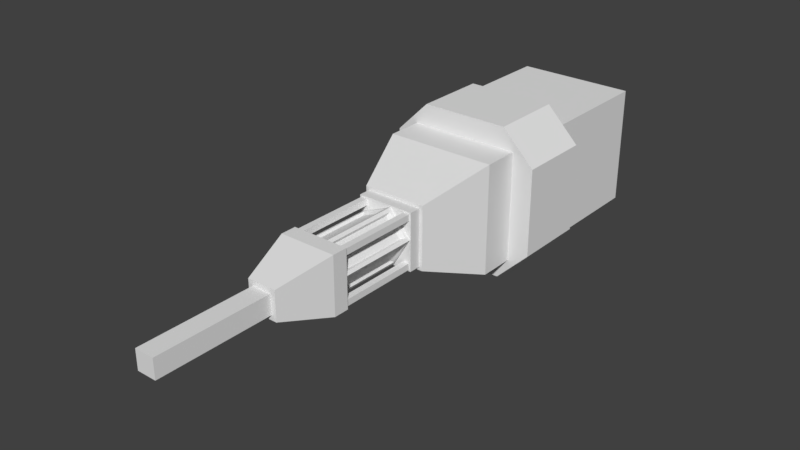 # Source: test-laser-gun.blend  (saved by Blender 2.79.0; exported with 4.5.12 LTS)
import bpy
from mathutils import Matrix  # noqa: F401  (used for matrix-valued properties, if any)

bpy.ops.wm.read_factory_settings(use_empty=True)
scene = bpy.context.scene
scene.name = 'Scene'

# ---- collections
col_collection_1 = bpy.data.collections.new('Collection 1'); scene.collection.children.link(col_collection_1)

# ---- materials (node trees are filled in below, after node groups)
mat_material = bpy.data.materials.new('Material')
mat_material.alpha_threshold = 0.0
mat_material.use_transparent_shadow = False
mat_material.roughness = 0.5
mat_material.line_color = (0.0, 0.0, 0.0, 1.0)

# ---- material node trees

# ---- world
world_world = bpy.data.worlds.new('World'); scene.world = world_world
world_world.color = (0.05088, 0.05088, 0.05088)
world_world.use_sun_shadow = False
world_world.sun_shadow_jitter_overblur = 0.0
world_world.cycles.sampling_method = 'MANUAL'

# ---- meshes
me_lasergunrotator = bpy.data.meshes.new('LaserGunRotator')
me_lasergunrotator.from_pydata([(-0.00809, -0.7018, 0.07412), (-0.00809, -0.9116, 0.07412), (0.06799, -0.7018, 0.0306), (0.06799, -0.9116, 0.0306), (0.03702, -0.7018, -0.06472), (0.03702, -0.9116, -0.06472), (-0.03702, -0.7018, -0.06472), (-0.03702, -0.9116, -0.06472), (-0.06799, -0.7018, 0.0306), (-0.06799, -0.9116, 0.0306), (0.00809, -0.7018, 0.07412), (0.00809, -0.9116, 0.07412), (0.05011, -0.9116, -0.05521), (0.05011, -0.7018, -0.05521), (-0.05011, -0.7018, -0.05521), (-0.05011, -0.9116, -0.05521), (-0.07299, -0.9116, 0.01521), (-0.07299, -0.7018, 0.01521), (-8.196e-08, -0.6918, 0.08), (0.07299, -0.7018, 0.01521), (0.07299, -0.9116, 0.01521), (-8.196e-08, -0.9216, 0.08), (-0.04702, -0.9216, -0.06472), (-0.04702, -0.6918, -0.06472), (-0.07608, -0.6918, 0.02472), (-0.07608, -0.9216, 0.02472), (0.07608, -0.9216, 0.02472), (0.07608, -0.6918, 0.02472), (0.04702, -0.6918, -0.06472), (0.04702, -0.9216, -0.06472), (-0.0072, -0.7134, 0.06597), (-0.0072, -0.9, 0.06597), (0.03295, -0.9, -0.0576), (0.03295, -0.7134, -0.0576), (-0.03295, -0.7134, -0.0576), (-0.03295, -0.9, -0.0576), (-0.06051, -0.9, 0.02723), (-0.06051, -0.7134, 0.02723), (0.0072, -0.7134, 0.06597), (0.06051, -0.7134, 0.02723), (0.06051, -0.9, 0.02723), (0.0072, -0.9, 0.06597), (-0.0446, -0.9, -0.04914), (-0.0446, -0.7134, -0.04914), (-0.06496, -0.7134, 0.01354), (-0.06496, -0.9, 0.01354), (0.06496, -0.9, 0.01354), (0.06496, -0.7134, 0.01354), (0.0446, -0.7134, -0.04914), (0.0446, -0.9, -0.04914)], [], [(1, 0, 30, 31), (15, 16, 45, 42), (9, 1, 31, 36), (26, 21, 25, 22, 29), (17, 14, 43, 44), (0, 8, 37, 30), (18, 27, 28, 23, 24), (0, 1, 21, 18), (5, 4, 28, 29), (4, 6, 23, 28), (7, 5, 29, 22), (6, 7, 22, 23), (9, 8, 24, 25), (8, 0, 18, 24), (1, 9, 25, 21), (10, 2, 27, 18), (3, 11, 21, 26), (11, 10, 18, 21), (2, 3, 26, 27), (15, 14, 23, 22), (14, 17, 24, 23), (16, 15, 22, 25), (17, 16, 25, 24), (20, 19, 27, 26), (19, 13, 28, 27), (12, 20, 26, 29), (13, 12, 29, 28), (38, 41, 40, 39), (47, 46, 49, 48), (33, 32, 35, 34), (43, 42, 45, 44), (37, 36, 31, 30), (16, 17, 44, 45), (4, 5, 32, 33), (2, 10, 38, 39), (6, 4, 33, 34), (11, 3, 40, 41), (19, 20, 46, 47), (5, 7, 35, 32), (10, 11, 41, 38), (13, 19, 47, 48), (7, 6, 34, 35), (3, 2, 39, 40), (20, 12, 49, 46), (8, 9, 36, 37), (14, 15, 42, 43), (12, 13, 48, 49)])
me_lasergunrotator.materials.append(mat_material)
me_lasergunrotator.use_remesh_preserve_volume = False
me_lasergunrotator.use_remesh_preserve_attributes = False
me_lasergunrotator.use_mirror_vertex_groups = False
me_lasergunrotator.update()
me_laserguncasing = bpy.data.meshes.new('LaserGunCasing')
me_laserguncasing.from_pydata([(0.1685, 0.1685, -0.1685), (0.1685, -0.1685, -0.1685), (-0.1685, -0.1685, -0.1685), (-0.1685, 0.1685, -0.1685), (0.1685, 0.1685, 0.1685), (0.1685, -0.1685, 0.1685), (-0.1685, -0.1685, 0.1685), (-0.1685, 0.1685, 0.1685), (0.1559, -0.3757, -0.1559), (-0.0813, -0.9216, 0.0813), (0.0813, -0.9216, 0.0813), (-0.1559, -0.3757, -0.1559), (0.1559, -0.3757, 0.1559), (0.0813, -0.9216, -0.0813), (-0.0813, -0.9216, -0.0813), (-0.1559, -0.3757, 0.1559), (0.0813, -0.658, -0.0813), (-0.0813, -0.658, -0.0813), (0.0813, -0.658, 0.0813), (-0.0813, -0.658, 0.0813), (0.0275, -1.112, -0.0275), (-0.0275, -1.112, -0.0275), (0.0275, -1.112, 0.0275), (-0.0275, -1.112, 0.0275), (0.0275, -1.438, -0.0275), (-0.0275, -1.438, -0.0275), (0.0275, -1.438, 0.0275), (-0.0275, -1.438, 0.0275), (0.2169, -0.1685, -0.1245), (0.1245, -0.1685, -0.2169), (0.1245, -0.3757, -0.2169), (0.2169, -0.3757, -0.1245), (-0.2169, -0.3757, -0.1245), (-0.1245, -0.3757, -0.2169), (-0.1245, -0.1685, -0.2169), (-0.2169, -0.1685, -0.1245), (0.1245, -0.1685, 0.2169), (0.2169, -0.1685, 0.1245), (0.2169, -0.3757, 0.1245), (0.1245, -0.3757, 0.2169), (-0.1245, -0.3757, 0.2169), (-0.2169, -0.3757, 0.1245), (-0.2169, -0.1685, 0.1245), (-0.1245, -0.1685, 0.2169), (0.0813, -0.9653, -0.0813), (0.04148, -1.112, -0.04148), (-0.04148, -1.112, -0.04148), (-0.0813, -0.9653, -0.0813), (0.0813, -0.9653, 0.0813), (0.04148, -1.112, 0.04148), (-0.04148, -1.112, 0.04148), (-0.0813, -0.9653, 0.0813), (0.09049, -0.658, -0.09049), (0.1559, -0.4767, -0.1559), (-0.09049, -0.658, -0.09049), (-0.1559, -0.4767, -0.1559), (0.09049, -0.658, 0.09049), (0.1559, -0.4767, 0.1559), (-0.09049, -0.658, 0.09049), (-0.1559, -0.4767, 0.1559), (0.0813, -0.6918, 0.0813), (0.0813, -0.6918, -0.0813), (-0.0813, -0.6918, -0.0813), (-0.0813, -0.6918, 0.0813), (0.05869, -0.9216, 0.07657), (0.07657, -0.9216, 0.07657), (0.07657, -0.9216, 0.05869), (0.05869, -0.9216, 0.05869), (0.07657, -0.6918, 0.07657), (0.07657, -0.6918, 0.05869), (0.05869, -0.6918, 0.05869), (0.05869, -0.6918, 0.07657), (-0.07657, -0.9216, 0.07657), (-0.05869, -0.9216, 0.07657), (-0.05869, -0.9216, 0.05869), (-0.07657, -0.9216, 0.05869), (-0.05869, -0.6918, 0.07657), (-0.05869, -0.6918, 0.05869), (-0.07657, -0.6918, 0.05869), (-0.07657, -0.6918, 0.07657), (0.05869, -0.9216, -0.05869), (0.07657, -0.9216, -0.05869), (0.07657, -0.9216, -0.07657), (0.05869, -0.9216, -0.07657), (0.07657, -0.6918, -0.05869), (0.07657, -0.6918, -0.07657), (0.05869, -0.6918, -0.07657), (0.05869, -0.6918, -0.05869), (-0.07657, -0.9216, -0.05869), (-0.05869, -0.9216, -0.05869), (-0.05869, -0.9216, -0.07657), (-0.07657, -0.9216, -0.07657), (-0.05869, -0.6918, -0.05869), (-0.05869, -0.6918, -0.07657), (-0.07657, -0.6918, -0.07657), (-0.07657, -0.6918, -0.05869)], [], [(0, 1, 2, 3), (4, 7, 6, 5), (0, 4, 5, 1), (1, 5, 6, 2), (2, 6, 7, 3), (4, 0, 3, 7), (34, 35, 42, 43, 36, 37, 28, 29), (29, 30, 33, 34), (32, 41, 42, 35), (36, 43, 40, 39), (30, 31, 38, 39, 40, 41, 32, 33), (52, 56, 58, 54), (8, 53, 55, 11), (55, 59, 15, 11), (12, 15, 59, 57), (13, 10, 48, 44), (10, 9, 51, 48), (45, 49, 50, 46), (9, 14, 47, 51), (24, 26, 27, 25), (22, 23, 27, 26), (20, 22, 26, 24), (23, 21, 25, 27), (21, 20, 24, 25), (28, 31, 30, 29), (32, 35, 34, 33), (36, 39, 38, 37), (40, 43, 42, 41), (28, 37, 38, 31), (45, 46, 47, 44), (44, 48, 49, 45), (46, 50, 51, 47), (48, 51, 50, 49), (14, 13, 44, 47), (52, 54, 55, 53), (53, 57, 56, 52), (54, 58, 59, 55), (57, 59, 58, 56), (8, 12, 57, 53), (60, 63, 62, 61), (10, 13, 14, 9), (16, 18, 60, 61), (18, 19, 63, 60), (19, 17, 62, 63), (17, 16, 61, 62), (68, 69, 70, 71), (65, 64, 67, 66), (67, 70, 69, 66), (64, 71, 70, 67), (65, 68, 71, 64), (66, 69, 68, 65), (76, 77, 78, 79), (73, 72, 75, 74), (75, 78, 77, 74), (72, 79, 78, 75), (73, 76, 79, 72), (74, 77, 76, 73), (84, 85, 86, 87), (81, 80, 83, 82), (83, 86, 85, 82), (80, 87, 86, 83), (81, 84, 87, 80), (82, 85, 84, 81), (92, 93, 94, 95), (89, 88, 91, 90), (91, 94, 93, 90), (88, 95, 94, 91), (89, 92, 95, 88), (90, 93, 92, 89)])
me_laserguncasing.materials.append(mat_material)
me_laserguncasing.use_remesh_preserve_volume = False
me_laserguncasing.use_remesh_preserve_attributes = False
me_laserguncasing.use_mirror_vertex_groups = False
me_laserguncasing.update()

# ---- objects
ob_lasergunrotator = bpy.data.objects.new('LaserGunRotator', me_lasergunrotator)
ob_laserguncasing = bpy.data.objects.new('LaserGunCasing', me_laserguncasing)

# ---- transforms, parenting, visibility, modifiers, constraints
ob_lasergunrotator.location = (0.0, 0.0, 0.0)
ob_lasergunrotator.rotation_euler = (0.0, 3.998, 0.0)
ob_lasergunrotator.lock_rotations_4d = False
ob_lasergunrotator.empty_display_type = 'ARROWS'
ob_lasergunrotator.lineart.crease_threshold = 0.0
ob_laserguncasing.location = (0.0, 0.0, 0.0)
ob_laserguncasing.lock_rotations_4d = False
ob_laserguncasing.empty_display_type = 'ARROWS'
ob_laserguncasing.lineart.crease_threshold = 0.0

# ---- collection membership
col_collection_1.objects.link(ob_lasergunrotator)
col_collection_1.objects.link(ob_laserguncasing)

# ---- scene / render settings (as saved in the file)
scene.frame_start = 1; scene.frame_end = 56; scene.frame_set(36)
scene.render.engine = 'BLENDER_EEVEE_NEXT'
scene.render.resolution_percentage = 50
scene.render.dither_intensity = 0.0
scene.cycles.use_denoising = False
scene.cycles.samples = 128
scene.cycles.sampling_pattern = 'TABULATED_SOBOL'
scene.cycles.use_adaptive_sampling = False
scene.cycles.use_light_tree = False
scene.cycles.blur_glossy = 0.0
scene.cycles.sample_clamp_indirect = 0.0
scene.view_settings.view_transform = 'Standard'
bpy.context.view_layer.update()

# ---- added for rendering (the .blend has no active camera and no usable light): camera, sun
cam_auto = bpy.data.cameras.new('AutoCamera')
cam_auto.lens = 50.0
cam_auto.sensor_width = 36.0
cam_auto.clip_end = 1000.0
ob_auto_camera = bpy.data.objects.new('AutoCamera', cam_auto)
scene.collection.objects.link(ob_auto_camera)
ob_auto_camera.location = (1.59094, -2.5438, 1.27276)
ob_auto_camera.rotation_euler = (1.09748, -7.21219e-08, 0.694738)
scene.camera = ob_auto_camera
light_auto_sun = bpy.data.lights.new('AutoSun', 'SUN')
light_auto_sun.energy = 3.0
light_auto_sun.angle = 0.0523599
ob_auto_sun = bpy.data.objects.new('AutoSun', light_auto_sun)
scene.collection.objects.link(ob_auto_sun)
ob_auto_sun.rotation_euler = (0.872665, 0.174533, 0.523599)
bpy.context.view_layer.update()
